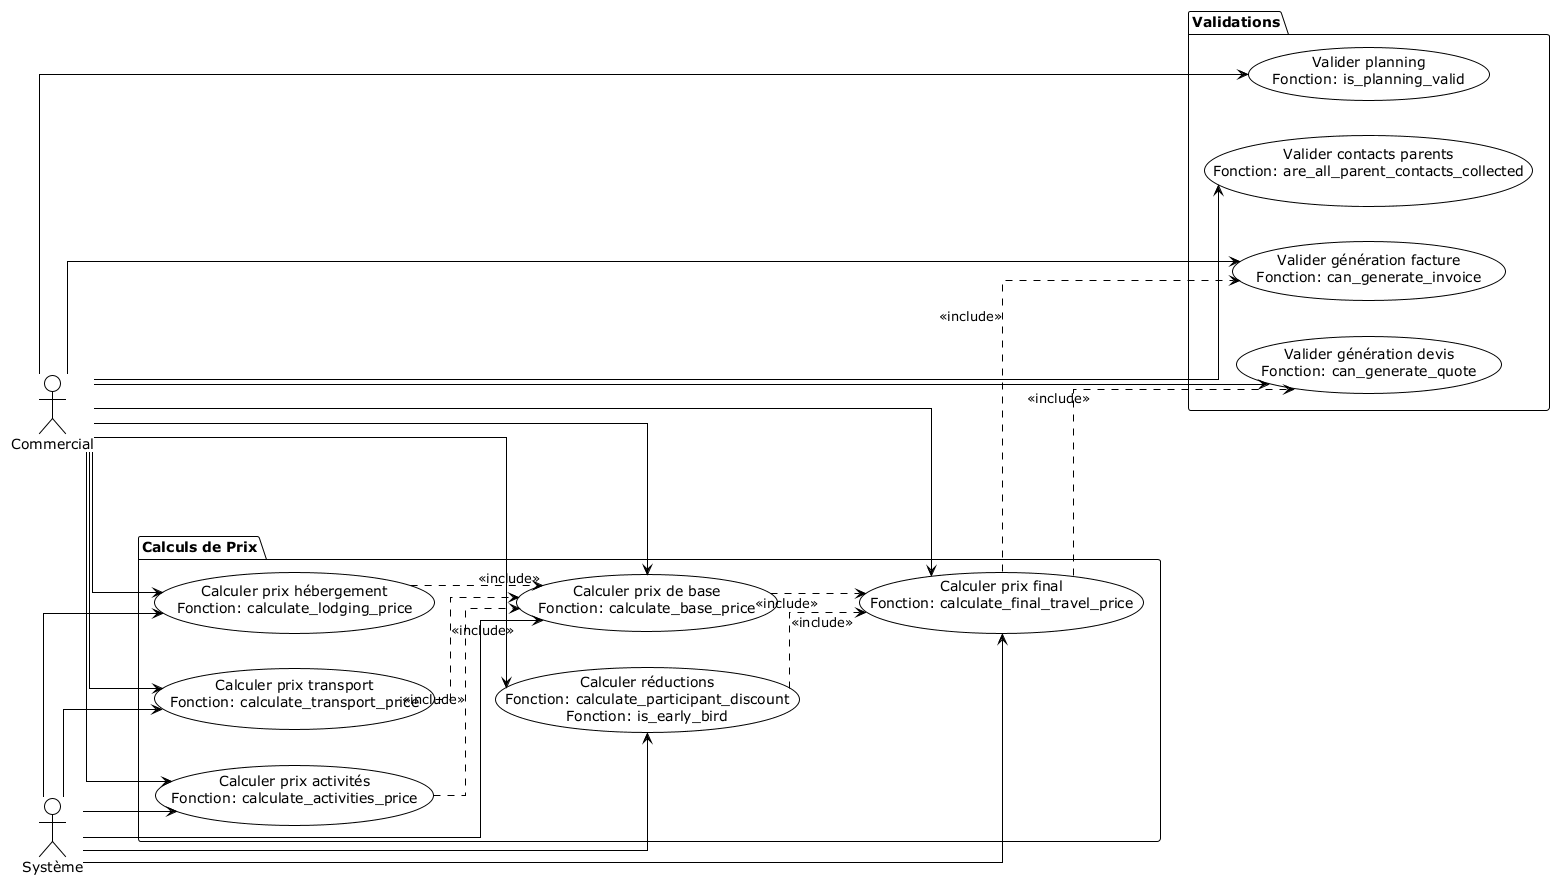

The diagram above was rendered by PlantUML. Its source (embedded in the PNG):
@startuml UseCaseDiagram_CalculsValidations
!theme plain
skinparam linetype ortho

left to right direction

actor Commercial
actor Système

package "Calculs de Prix" {
    usecase "Calculer prix transport\nFonction: calculate_transport_price" as UC1
    usecase "Calculer prix activités\nFonction: calculate_activities_price" as UC2
    usecase "Calculer prix hébergement\nFonction: calculate_lodging_price" as UC3
    usecase "Calculer prix de base\nFonction: calculate_base_price" as UC4
    usecase "Calculer réductions\nFonction: calculate_participant_discount\nFonction: is_early_bird" as UC5
    usecase "Calculer prix final\nFonction: calculate_final_travel_price" as UC6
}

package "Validations" {
    usecase "Valider génération devis\nFonction: can_generate_quote" as UC7
    usecase "Valider génération facture\nFonction: can_generate_invoice" as UC8
    usecase "Valider planning\nFonction: is_planning_valid" as UC9
    usecase "Valider contacts parents\nFonction: are_all_parent_contacts_collected" as UC10
}

' Relations Commercial
Commercial --> UC1
Commercial --> UC2
Commercial --> UC3
Commercial --> UC4
Commercial --> UC5
Commercial --> UC6
Commercial --> UC7
Commercial --> UC8
Commercial --> UC9
Commercial --> UC10

' Relations Système
Système --> UC1
Système --> UC2
Système --> UC3
Système --> UC4
Système --> UC5
Système --> UC6

' Dépendances entre calculs
UC1 ..> UC4 : <<include>>
UC2 ..> UC4 : <<include>>
UC3 ..> UC4 : <<include>>
UC4 ..> UC6 : <<include>>
UC5 ..> UC6 : <<include>>

' Dépendances calculs -> validations
UC6 ..> UC7 : <<include>>
UC6 ..> UC8 : <<include>>

@enduml